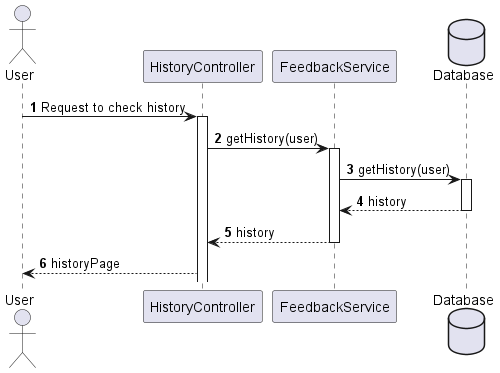

The diagram above was rendered by PlantUML. Its source (embedded in the PNG):
@startuml Check History Sequence Diagram

autonumber

actor User as U
participant HistoryController as HC
participant FeedbackService as FS
database Database as DB

U -> HC: Request to check history
activate HC
HC -> FS: getHistory(user)
activate FS
FS -> DB: getHistory(user)
activate DB
DB --> FS: history
deactivate DB
FS --> HC: history
deactivate FS
HC --> U: historyPage

@enduml